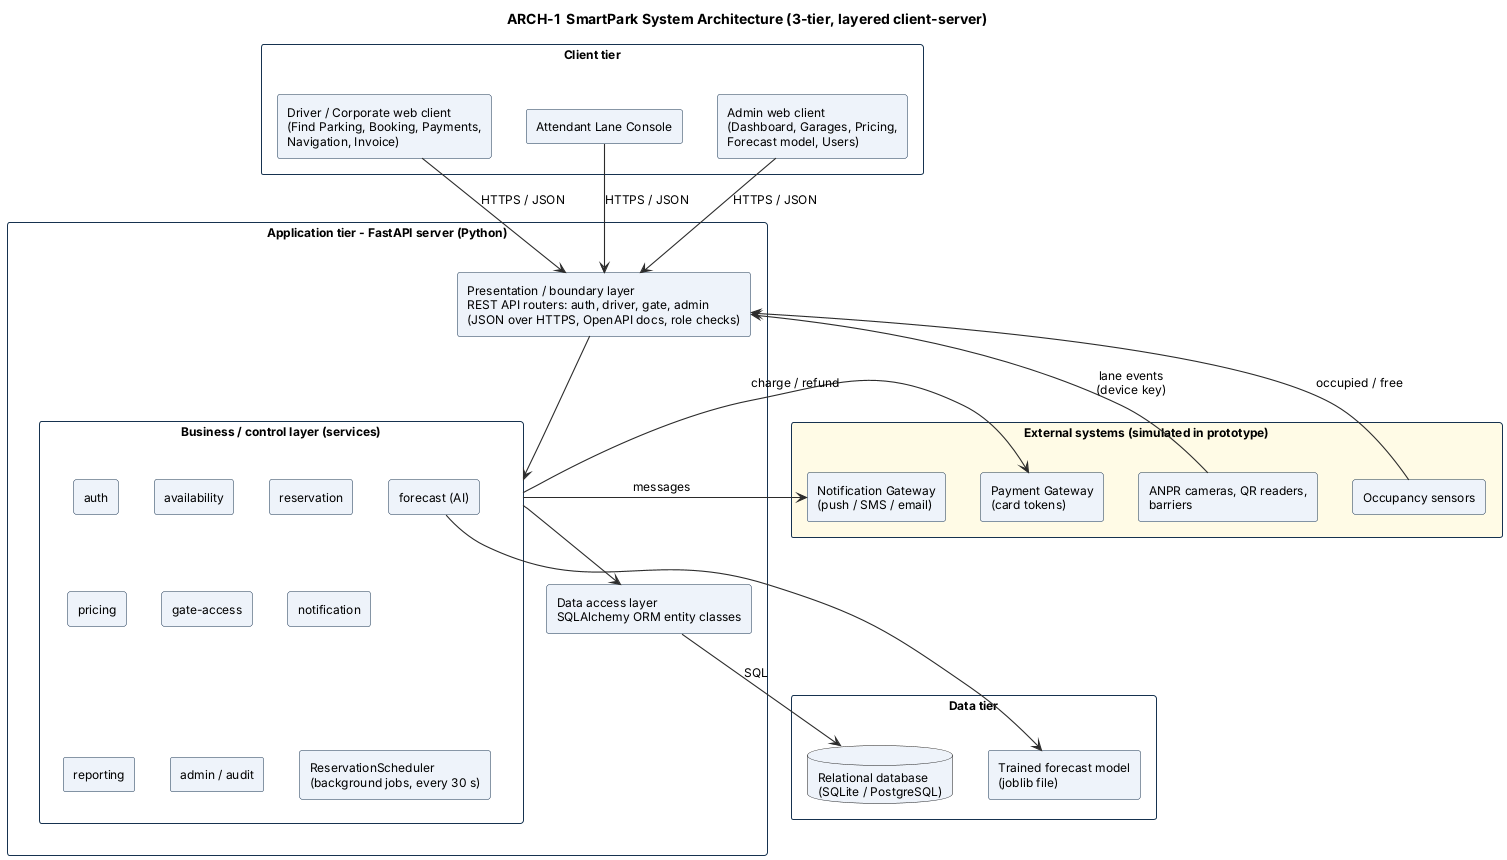

The diagram above was rendered by PlantUML. Its source (embedded in the PNG):
@startuml ARCH_layered
!include _style.iuml
title ARCH-1  SmartPark System Architecture (3-tier, layered client-server)
skinparam componentStyle rectangle
skinparam RectangleBorderColor #16324F
skinparam RectangleBackgroundColor #EEF3FA
skinparam DatabaseBackgroundColor #EEF3FA

rectangle "Client tier" as CT #FFFFFF {
  rectangle "Driver / Corporate web client\n(Find Parking, Booking, Payments,\nNavigation, Invoice)" as DW
  rectangle "Attendant Lane Console" as LCW
  rectangle "Admin web client\n(Dashboard, Garages, Pricing,\nForecast model, Users)" as AW
}

rectangle "Application tier - FastAPI server (Python)" as AT #FFFFFF {
  rectangle "Presentation / boundary layer\nREST API routers: auth, driver, gate, admin\n(JSON over HTTPS, OpenAPI docs, role checks)" as API
  rectangle "Business / control layer (services)" as BL #FFFFFF {
    rectangle "auth" as S1
    rectangle "availability" as S2
    rectangle "reservation" as S3
    rectangle "pricing" as S4
    rectangle "forecast (AI)" as S5
    rectangle "gate-access" as S6
    rectangle "notification" as S7
    rectangle "reporting" as S8
    rectangle "admin / audit" as S9
    rectangle "ReservationScheduler\n(background jobs, every 30 s)" as S10
  }
  rectangle "Data access layer\nSQLAlchemy ORM entity classes" as DAL
}

rectangle "Data tier" as DT #FFFFFF {
  database "Relational database\n(SQLite / PostgreSQL)" as DB
  rectangle "Trained forecast model\n(joblib file)" as MF
}

rectangle "External systems (simulated in prototype)" as EXT #FFFBE6 {
  rectangle "Payment Gateway\n(card tokens)" as PG
  rectangle "Notification Gateway\n(push / SMS / email)" as NG
  rectangle "ANPR cameras, QR readers,\nbarriers" as ANPR
  rectangle "Occupancy sensors" as SEN
}

DW -down-> API : HTTPS / JSON
LCW -down-> API : HTTPS / JSON
AW -down-> API : HTTPS / JSON
API -down-> BL
BL -down-> DAL
DAL -down-> DB : SQL
S5 -right-> MF
ANPR -left-> API : lane events\n(device key)
SEN -left-> API : occupied / free
BL -right-> PG : charge / refund
BL -right-> NG : messages
@enduml